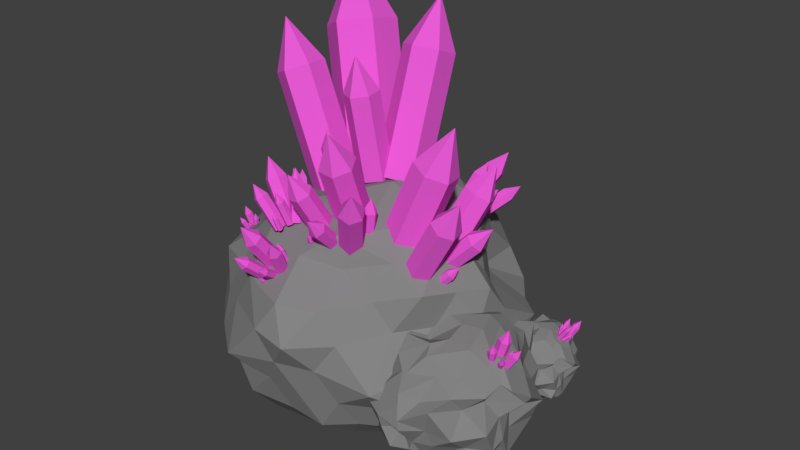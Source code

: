 # Source: ore_1_mid.blend  (saved by Blender 2.79.0; exported with 4.5.12 LTS)
import bpy
from mathutils import Matrix  # noqa: F401  (used for matrix-valued properties, if any)

bpy.ops.wm.read_factory_settings(use_empty=True)
scene = bpy.context.scene
scene.name = 'Scene'

# ---- collections
col_collection_1 = bpy.data.collections.new('Collection 1'); scene.collection.children.link(col_collection_1)

# ---- materials (node trees are filled in below, after node groups)
mat_material_003 = bpy.data.materials.new('Material.003')
mat_material_003.alpha_threshold = 0.0
mat_material_003.use_transparent_shadow = False
mat_material_003.diffuse_color = (0.8, 0.1036, 0.6631, 1.0)
mat_material_003.roughness = 0.5
mat_material_001 = bpy.data.materials.new('Material.001')
mat_material_001.alpha_threshold = 0.0
mat_material_001.use_transparent_shadow = False
mat_material_001.diffuse_color = (0.2266, 0.2266, 0.2266, 1.0)
mat_material_001.roughness = 0.5
mat_material_002 = bpy.data.materials.new('Material.002')
mat_material_002.alpha_threshold = 0.0
mat_material_002.use_transparent_shadow = False
mat_material_002.diffuse_color = (0.233, 0.233, 0.233, 1.0)
mat_material_002.roughness = 0.5

# ---- material node trees

# ---- world
world_world = bpy.data.worlds.new('World'); scene.world = world_world
world_world.color = (0.05088, 0.05088, 0.05088)
world_world.use_sun_shadow = False
world_world.sun_shadow_jitter_overblur = 0.0
world_world.cycles.sampling_method = 'MANUAL'

# ---- meshes
me_cone = bpy.data.meshes.new('Cone')
me_cone.from_pydata([(-1.63, 8.814, 5.748), (-0.9464, 8.418, 6.083), (-0.9882, 7.584, 6.281), (-1.713, 7.146, 6.143), (-2.214, 8.382, 7.523), (-2.396, 7.543, 5.807), (-2.354, 8.377, 5.609), (-0.2977, 7.83, 1.877), (0.3854, 7.434, 2.213), (0.3436, 6.6, 2.41), (-0.3813, 6.162, 2.272), (-1.064, 6.559, 1.936), (-1.023, 7.393, 1.739), (0.6722, 8.18, 5.643), (1.181, 7.881, 5.78), (1.152, 7.318, 6.001), (0.6135, 7.054, 6.086), (0.6002, 8.061, 6.99), (0.1046, 7.352, 5.948), (0.134, 7.915, 5.727), (0.7769, 7.089, 2.881), (1.286, 6.791, 3.018), (1.256, 6.228, 3.24), (0.7181, 5.963, 3.324), (0.2093, 6.262, 3.187), (0.2387, 6.825, 2.965), (-1.741, 6.494, 5.355), (-1.263, 6.26, 5.571), (-1.216, 5.69, 5.612), (-1.647, 5.353, 5.437), (-2.151, 5.961, 6.448), (-2.124, 5.587, 5.221), (-2.171, 6.157, 5.18), (-0.6198, 6.402, 2.774), (-0.1423, 6.168, 2.99), (-0.09521, 5.598, 3.031), (-0.5257, 5.261, 2.856), (-1.003, 5.495, 2.64), (-1.05, 6.065, 2.599), (0.1156, 6.296, 5.265), (0.4874, 6.119, 5.283), (0.5233, 5.71, 5.244), (0.1873, 5.479, 5.185), (0.06976, 5.801, 6.041), (-0.1846, 5.656, 5.167), (-0.2204, 6.065, 5.207), (0.3159, 6.508, 3.263), (0.6877, 6.331, 3.282), (0.7236, 5.922, 3.242), (0.3876, 5.69, 3.184), (0.01573, 5.868, 3.165), (-0.02013, 6.276, 3.205), (-0.2442, 5.475, 4.045), (-0.05445, 5.384, 4.057), (-0.03736, 5.174, 4.043), (-0.21, 5.056, 4.016), (-0.2691, 5.233, 4.449), (-0.3998, 5.147, 4.004), (-0.4168, 5.357, 4.019), (-0.1411, 5.554, 3.018), (0.04862, 5.462, 3.03), (0.06571, 5.252, 3.016), (-0.1069, 5.134, 2.989), (-0.2967, 5.226, 2.977), (-0.3138, 5.435, 2.992), (0.1934, 8.41, 4.093), (0.4267, 8.282, 4.29), (0.3665, 8.005, 4.459), (0.0729, 7.855, 4.432), (-0.09703, 8.491, 4.768), (-0.1604, 7.982, 4.236), (-0.1002, 8.26, 4.066), (0.758, 7.529, 2.853), (0.9914, 7.401, 3.049), (0.9311, 7.124, 3.219), (0.6375, 6.974, 3.192), (0.4042, 7.101, 2.995), (0.4644, 7.379, 2.825), (-0.219, 2.99, 2.881), (-0.02673, 2.887, 2.834), (-0.02673, 2.707, 2.701), (-0.219, 2.63, 2.616), (-0.2723, 2.547, 3.106), (-0.4112, 2.734, 2.664), (-0.4112, 2.914, 2.797), (-0.08816, 3.636, 2.004), (0.1041, 3.532, 1.957), (0.1041, 3.352, 1.824), (-0.08816, 3.276, 1.739), (-0.2804, 3.38, 1.787), (-0.2804, 3.56, 1.92), (0.3622, 3.0, 2.658), (0.4993, 2.944, 2.603), (0.5037, 2.805, 2.528), (0.371, 2.722, 2.508), (0.4164, 2.714, 2.858), (0.2339, 2.778, 2.562), (0.2295, 2.917, 2.637), (0.2399, 3.36, 1.984), (0.377, 3.305, 1.929), (0.3815, 3.166, 1.854), (0.2488, 3.083, 1.834), (0.1117, 3.139, 1.888), (0.1073, 3.277, 1.963), (-0.2685, 2.674, 2.358), (-0.1352, 2.612, 2.33), (-0.121, 2.51, 2.221), (-0.2401, 2.47, 2.14), (-0.3141, 2.354, 2.445), (-0.3735, 2.532, 2.168), (-0.3877, 2.634, 2.277), (-0.1219, 3.208, 1.878), (0.01148, 3.147, 1.85), (0.02567, 3.045, 1.741), (-0.09351, 3.005, 1.66), (-0.2269, 3.067, 1.688), (-0.2411, 3.168, 1.797), (0.1998, 2.735, 2.239), (0.2956, 2.717, 2.194), (0.3026, 2.658, 2.105), (0.2139, 2.616, 2.061), (0.23, 2.498, 2.269), (0.1181, 2.634, 2.106), (0.1111, 2.693, 2.195), (0.143, 3.169, 1.946), (0.2388, 3.151, 1.901), (0.2458, 3.092, 1.812), (0.157, 3.051, 1.768), (0.06121, 3.069, 1.813), (0.05421, 3.128, 1.902), (0.04238, 2.821, 1.888), (0.0914, 2.811, 1.865), (0.09498, 2.779, 1.82), (0.04955, 2.757, 1.798), (0.05782, 2.7, 1.907), (0.0005271, 2.767, 1.821), (-0.003057, 2.799, 1.866), (0.01328, 3.038, 1.732), (0.0623, 3.029, 1.709), (0.06589, 2.997, 1.664), (0.02045, 2.975, 1.642), (-0.02857, 2.985, 1.665), (-0.03215, 3.017, 1.71), (0.1565, 3.321, 2.466), (0.2266, 3.271, 2.465), (0.2204, 3.189, 2.439), (0.1441, 3.157, 2.415), (0.1189, 3.191, 2.603), (0.074, 3.207, 2.417), (0.08021, 3.289, 2.442), (0.2336, 3.439, 2.067), (0.3037, 3.389, 2.066), (0.2974, 3.306, 2.041), (0.2211, 3.275, 2.017), (0.1511, 3.325, 2.018), (0.1573, 3.407, 2.043), (4.804, 5.098, 1.249), (4.921, 5.027, 1.211), (4.92, 4.885, 1.209), (4.802, 4.814, 1.245), (4.888, 4.952, 1.518), (4.685, 4.885, 1.283), (4.686, 5.027, 1.285), (4.595, 5.108, 0.5848), (4.712, 5.037, 0.547), (4.711, 4.895, 0.5451), (4.593, 4.824, 0.581), (4.476, 4.895, 0.6189), (4.477, 5.037, 0.6208), (5.091, 5.02, 0.9886), (5.167, 4.971, 0.9457), (5.175, 4.872, 0.9558), (5.106, 4.821, 1.009), (5.208, 4.946, 1.164), (5.03, 4.87, 1.052), (5.023, 4.97, 1.042), (4.822, 4.958, 0.5821), (4.898, 4.909, 0.5392), (4.906, 4.809, 0.5493), (4.837, 4.759, 0.6023), (4.761, 4.808, 0.6452), (4.754, 4.907, 0.6351), (4.712, 4.741, 1.122), (4.792, 4.699, 1.095), (4.793, 4.606, 1.074), (4.713, 4.556, 1.08), (4.753, 4.608, 1.282), (4.632, 4.598, 1.108), (4.632, 4.69, 1.128), (4.613, 4.84, 0.6777), (4.694, 4.798, 0.6504), (4.694, 4.705, 0.6297), (4.614, 4.655, 0.6362), (4.534, 4.697, 0.6634), (4.533, 4.79, 0.6842), (4.948, 4.729, 0.9229), (4.997, 4.703, 0.8826), (4.991, 4.639, 0.8587), (4.936, 4.602, 0.875), (5.008, 4.618, 1.009), (4.888, 4.628, 0.9153), (4.894, 4.691, 0.9393), (4.787, 4.845, 0.654), (4.836, 4.819, 0.6137), (4.83, 4.756, 0.5898), (4.775, 4.718, 0.6061), (4.727, 4.744, 0.6464), (4.733, 4.808, 0.6703), (4.769, 4.644, 0.77), (4.794, 4.63, 0.7497), (4.792, 4.597, 0.7383), (4.764, 4.578, 0.7472), (4.801, 4.588, 0.8153), (4.739, 4.591, 0.7675), (4.742, 4.624, 0.7788), (4.686, 4.699, 0.6308), (4.711, 4.685, 0.6106), (4.709, 4.652, 0.5992), (4.681, 4.633, 0.608), (4.656, 4.646, 0.6283), (4.659, 4.679, 0.6397), (4.882, 5.115, 0.8441), (4.93, 5.089, 0.8421), (4.934, 5.037, 0.8593), (4.889, 5.012, 0.8786), (4.91, 5.099, 0.9622), (4.841, 5.038, 0.8807), (4.838, 5.09, 0.8634), (4.824, 5.029, 0.5967), (4.872, 5.003, 0.5947), (4.876, 4.951, 0.6119), (4.831, 4.925, 0.6312), (4.783, 4.952, 0.6333), (4.78, 5.004, 0.616), (-2.184, 4.583, 2.118), (-2.103, 4.534, 2.12), (-2.103, 4.442, 2.094), (-2.184, 4.401, 2.067), (-2.218, 4.441, 2.273), (-2.265, 4.45, 2.066), (-2.265, 4.542, 2.091), (-2.102, 4.709, 1.677), (-2.021, 4.659, 1.678), (-2.021, 4.568, 1.652), (-2.102, 4.526, 1.625), (-2.183, 4.575, 1.624), (-2.183, 4.667, 1.65), (-1.933, 4.55, 2.042), (-1.875, 4.519, 2.032), (-1.873, 4.452, 2.023), (-1.93, 4.417, 2.024), (-1.918, 4.466, 2.165), (-1.989, 4.448, 2.034), (-1.99, 4.515, 2.043), (-1.966, 4.594, 1.718), (-1.908, 4.562, 1.708), (-1.906, 4.496, 1.699), (-1.963, 4.461, 1.7), (-2.022, 4.492, 1.71), (-2.023, 4.558, 1.719), (-2.199, 4.38, 1.956), (-2.143, 4.35, 1.958), (-2.136, 4.293, 1.93), (-2.186, 4.266, 1.901), (-2.225, 4.266, 2.037), (-2.242, 4.296, 1.9), (-2.249, 4.352, 1.927), (-2.12, 4.52, 1.69), (-2.063, 4.49, 1.691), (-2.057, 4.433, 1.663), (-2.106, 4.406, 1.634), (-2.162, 4.436, 1.633), (-2.169, 4.492, 1.661), (-1.997, 4.383, 1.911), (-1.956, 4.369, 1.898), (-1.952, 4.332, 1.872), (-1.989, 4.309, 1.858), (-1.989, 4.294, 1.959), (-2.031, 4.324, 1.871), (-2.035, 4.361, 1.898), (-2.009, 4.513, 1.729), (-1.968, 4.498, 1.716), (-1.964, 4.461, 1.69), (-2.001, 4.439, 1.676), (-2.043, 4.453, 1.689), (-2.047, 4.49, 1.716), (-2.056, 4.366, 1.755), (-2.035, 4.358, 1.749), (-2.033, 4.339, 1.736), (-2.052, 4.327, 1.729), (-2.051, 4.321, 1.781), (-2.073, 4.335, 1.736), (-2.075, 4.354, 1.749), (-2.062, 4.429, 1.66), (-2.041, 4.422, 1.654), (-2.039, 4.402, 1.641), (-2.058, 4.391, 1.634), (-2.079, 4.398, 1.641), (-2.081, 4.418, 1.654), (-2.012, 4.651, 1.913), (-1.983, 4.63, 1.922), (-1.986, 4.594, 1.924), (-2.018, 4.578, 1.917), (-2.032, 4.619, 1.986), (-2.047, 4.598, 1.909), (-2.044, 4.635, 1.907), (-1.969, 4.637, 1.739), (-1.94, 4.617, 1.748), (-1.944, 4.58, 1.75), (-1.976, 4.565, 1.743), (-2.005, 4.585, 1.735), (-2.002, 4.622, 1.733), (2.15, 8.252, 3.126), (2.379, 8.176, 3.084), (2.467, 7.979, 3.2), (2.325, 7.858, 3.36), (2.399, 8.342, 3.605), (2.096, 7.934, 3.402), (2.009, 8.131, 3.285), (1.753, 7.548, 2.237), (1.982, 7.472, 2.195), (2.069, 7.275, 2.312), (1.928, 7.154, 2.471), (1.699, 7.23, 2.513), (1.611, 7.427, 2.396), (2.638, 8.044, 2.698), (2.788, 7.974, 2.646), (2.863, 7.851, 2.741), (2.789, 7.798, 2.888), (2.888, 8.163, 2.968), (2.64, 7.867, 2.94), (2.564, 7.99, 2.844), (2.212, 7.45, 2.268), (2.361, 7.38, 2.216), (2.437, 7.257, 2.311), (2.363, 7.204, 2.458), (2.213, 7.274, 2.51), (2.138, 7.397, 2.414), (2.215, 7.6, 3.278), (2.369, 7.556, 3.241), (2.426, 7.41, 3.289), (2.33, 7.308, 3.373), (2.377, 7.586, 3.606), (2.176, 7.352, 3.41), (2.119, 7.498, 3.362), (1.958, 7.276, 2.589), (2.112, 7.232, 2.553), (2.169, 7.086, 2.6), (2.072, 6.984, 2.684), (1.919, 7.028, 2.721), (1.862, 7.174, 2.674), (2.586, 7.514, 2.904), (2.677, 7.465, 2.848), (2.705, 7.353, 2.869), (2.643, 7.29, 2.946), (2.759, 7.47, 3.098), (2.552, 7.339, 3.003), (2.524, 7.451, 2.982), (2.232, 7.346, 2.481), (2.323, 7.296, 2.424), (2.351, 7.184, 2.445), (2.288, 7.121, 2.523), (2.198, 7.171, 2.579), (2.169, 7.283, 2.558), (2.34, 7.168, 2.826), (2.387, 7.143, 2.798), (2.402, 7.086, 2.81), (2.37, 7.054, 2.85), (2.428, 7.15, 2.925), (2.323, 7.079, 2.878), (2.308, 7.136, 2.866), (2.16, 7.074, 2.611), (2.207, 7.049, 2.583), (2.222, 6.992, 2.595), (2.191, 6.96, 2.635), (2.144, 6.985, 2.663), (2.129, 7.042, 2.651), (2.232, 7.939, 2.492), (2.325, 7.924, 2.492), (2.365, 7.871, 2.559), (2.311, 7.832, 2.626), (2.296, 8.039, 2.666), (2.217, 7.847, 2.626), (2.178, 7.9, 2.559), (2.172, 7.563, 2.228), (2.265, 7.548, 2.228), (2.304, 7.495, 2.295), (2.251, 7.456, 2.362), (2.157, 7.471, 2.362), (2.118, 7.524, 2.295), (2.149, 5.588, 4.402), (2.517, 5.911, 4.222), (2.982, 5.722, 4.076), (3.078, 5.21, 4.11), (2.973, 5.532, 5.227), (2.71, 4.887, 4.291), (2.245, 5.076, 4.437), (1.267, 5.262, 2.02), (1.635, 5.585, 1.839), (2.1, 5.396, 1.693), (2.196, 4.884, 1.728), (1.828, 4.561, 1.908), (1.363, 4.75, 2.054), (2.595, 6.603, 3.462), (2.829, 6.821, 3.277), (3.175, 6.71, 3.217), (3.288, 6.382, 3.342), (3.151, 6.806, 4.035), (3.054, 6.165, 3.526), (2.708, 6.276, 3.587), (2.081, 5.836, 1.908), (2.314, 6.053, 1.724), (2.661, 5.943, 1.664), (2.774, 5.615, 1.788), (2.54, 5.398, 1.973), (2.194, 5.508, 2.033), (3.088, 4.877, 3.585), (3.318, 5.11, 3.463), (3.606, 5.001, 3.299), (3.664, 4.659, 3.256), (3.716, 4.751, 4.03), (3.434, 4.427, 3.378), (3.146, 4.535, 3.542), (2.252, 4.92, 2.09), (2.482, 5.153, 1.968), (2.77, 5.044, 1.804), (2.829, 4.703, 1.761), (2.599, 4.47, 1.883), (2.311, 4.579, 2.047), (3.297, 5.773, 2.916), (3.417, 5.925, 2.757), (3.598, 5.835, 2.609), (3.658, 5.591, 2.619), (3.818, 5.781, 3.122), (3.538, 5.439, 2.778), (3.357, 5.529, 2.926), (2.461, 5.529, 2.046), (2.582, 5.682, 1.887), (2.763, 5.591, 1.739), (2.823, 5.348, 1.749), (2.703, 5.195, 1.907), (2.522, 5.286, 2.056), (3.197, 5.139, 2.255), (3.26, 5.217, 2.175), (3.355, 5.171, 2.102), (3.387, 5.047, 2.109), (3.461, 5.147, 2.367), (3.324, 4.969, 2.189), (3.229, 5.015, 2.262), (2.783, 5.007, 1.8), (2.846, 5.085, 1.72), (2.941, 5.039, 1.646), (2.973, 4.915, 1.653), (2.91, 4.837, 1.733), (2.815, 4.883, 1.807), (1.866, 6.103, 3.003), (2.019, 6.231, 2.979), (2.209, 6.165, 2.99), (2.246, 5.97, 3.024), (2.058, 6.107, 3.41), (2.093, 5.842, 3.048), (1.903, 5.908, 3.037), (1.861, 5.929, 2.031), (2.014, 6.058, 2.007), (2.204, 5.992, 2.018), (2.241, 5.797, 2.052), (2.088, 5.668, 2.076), (1.898, 5.735, 2.065), (-1.009, 4.551, 3.4), (-0.8158, 4.442, 3.503), (-0.8059, 4.198, 3.516), (-0.9896, 4.062, 3.427), (-1.222, 4.322, 3.849), (-1.183, 4.171, 3.324), (-1.193, 4.416, 3.31), (-0.4623, 4.513, 2.331), (-0.2687, 4.404, 2.434), (-0.2588, 4.159, 2.447), (-0.4425, 4.024, 2.358), (-0.6361, 4.133, 2.255), (-0.646, 4.378, 2.241), (-0.3369, 4.443, 3.436), (-0.1885, 4.366, 3.481), (-0.1853, 4.197, 3.514), (-0.3305, 4.104, 3.503), (-0.4014, 4.338, 3.802), (-0.4788, 4.18, 3.458), (-0.482, 4.35, 3.424), (-0.1708, 4.284, 2.619), (-0.02243, 4.207, 2.665), (-0.01922, 4.038, 2.698), (-0.1644, 3.945, 2.687), (-0.3127, 4.021, 2.642), (-0.316, 4.191, 2.608), (-0.9466, 3.92, 3.176), (-0.8121, 3.857, 3.245), (-0.7807, 3.697, 3.231), (-0.8838, 3.6, 3.148), (-1.083, 3.703, 3.438), (-1.018, 3.663, 3.08), (-1.05, 3.823, 3.093), (-0.5358, 4.059, 2.499), (-0.4013, 3.995, 2.568), (-0.3699, 3.835, 2.554), (-0.473, 3.738, 2.472), (-0.6075, 3.802, 2.403), (-0.6389, 3.962, 2.417), (-0.4148, 3.921, 3.218), (-0.3049, 3.881, 3.23), (-0.2793, 3.769, 3.201), (-0.3637, 3.698, 3.16), (-0.4385, 3.741, 3.409), (-0.4736, 3.739, 3.148), (-0.4992, 3.85, 3.177), (-0.294, 4.089, 2.679), (-0.1841, 4.049, 2.691), (-0.1585, 3.938, 2.662), (-0.2429, 3.867, 2.621), (-0.3528, 3.907, 2.609), (-0.3784, 4.018, 2.638), (-0.4439, 3.744, 2.825), (-0.3878, 3.724, 2.832), (-0.3753, 3.666, 2.818), (-0.4188, 3.63, 2.798), (-0.4571, 3.655, 2.925), (-0.4748, 3.651, 2.791), (-0.4874, 3.708, 2.805), (-0.3808, 3.822, 2.547), (-0.3247, 3.801, 2.554), (-0.3122, 3.744, 2.54), (-0.3557, 3.708, 2.52), (-0.4117, 3.728, 2.514), (-0.4243, 3.786, 2.527), (-0.4238, 4.574, 2.995), (-0.3609, 4.534, 3.054), (-0.3743, 4.446, 3.085), (-0.4507, 4.398, 3.058), (-0.5324, 4.554, 3.175), (-0.5136, 4.437, 3.0), (-0.5001, 4.525, 2.968), (-0.1902, 4.407, 2.632), (-0.1273, 4.368, 2.69), (-0.1408, 4.28, 2.721), (-0.2171, 4.231, 2.695), (-0.28, 4.271, 2.636), (-0.2666, 4.359, 2.605), (-2.54, 6.677, 2.094), (-2.478, 6.579, 2.202), (-2.531, 6.43, 2.212), (-2.645, 6.38, 2.116), (-2.81, 6.621, 2.315), (-2.707, 6.478, 2.008), (-2.654, 6.627, 1.998), (-2.006, 6.452, 1.579), (-1.944, 6.353, 1.686), (-1.997, 6.205, 1.697), (-2.111, 6.154, 1.6), (-2.173, 6.253, 1.493), (-2.121, 6.401, 1.482), (-2.193, 6.473, 2.273), (-2.137, 6.399, 2.335), (-2.181, 6.299, 2.356), (-2.281, 6.272, 2.315), (-2.333, 6.454, 2.479), (-2.337, 6.346, 2.253), (-2.293, 6.447, 2.232), (-1.957, 6.275, 1.821), (-1.9, 6.201, 1.883), (-1.944, 6.101, 1.904), (-2.045, 6.074, 1.863), (-2.101, 6.148, 1.801), (-2.057, 6.249, 1.78), (-2.598, 6.264, 1.974), (-2.552, 6.203, 2.047), (-2.567, 6.099, 2.046), (-2.629, 6.055, 1.972), (-2.781, 6.184, 2.1), (-2.676, 6.116, 1.9), (-2.66, 6.221, 1.901), (-2.187, 6.206, 1.663), (-2.141, 6.145, 1.736), (-2.156, 6.041, 1.735), (-2.218, 5.997, 1.661), (-2.265, 6.058, 1.589), (-2.249, 6.163, 1.59), (-2.307, 6.156, 2.124), (-2.257, 6.11, 2.157), (-2.262, 6.035, 2.146), (-2.316, 6.006, 2.101), (-2.403, 6.068, 2.233), (-2.366, 6.053, 2.068), (-2.362, 6.128, 2.08), (-2.083, 6.188, 1.828), (-2.033, 6.142, 1.861), (-2.037, 6.067, 1.85), (-2.092, 6.038, 1.805), (-2.142, 6.085, 1.772), (-2.138, 6.16, 1.784), (-2.278, 6.024, 1.881), (-2.252, 6.0, 1.898), (-2.255, 5.961, 1.893), (-2.284, 5.947, 1.871), (-2.327, 5.981, 1.938), (-2.309, 5.971, 1.853), (-2.306, 6.009, 1.858), (-2.164, 6.035, 1.728), (-2.138, 6.011, 1.745), (-2.141, 5.972, 1.74), (-2.17, 5.958, 1.718), (-2.195, 5.982, 1.701), (-2.192, 6.02, 1.706), (-2.116, 6.535, 1.988), (-2.102, 6.502, 2.038), (-2.137, 6.455, 2.054), (-2.185, 6.439, 2.02), (-2.221, 6.56, 2.071), (-2.199, 6.471, 1.97), (-2.164, 6.519, 1.954), (-1.942, 6.355, 1.824), (-1.929, 6.323, 1.873), (-1.963, 6.275, 1.889), (-2.011, 6.26, 1.855), (-2.025, 6.292, 1.806), (-1.991, 6.34, 1.79), (4.902, 7.764, 0.1624), (4.866, 7.692, 0.2114), (4.781, 7.701, 0.2533), (4.734, 7.782, 0.2462), (4.903, 7.836, 0.3611), (4.77, 7.854, 0.1971), (4.855, 7.845, 0.1553), (4.694, 7.608, -0.2224), (4.658, 7.536, -0.1733), (4.573, 7.545, -0.1315), (4.525, 7.627, -0.1386), (4.562, 7.699, -0.1876), (4.647, 7.69, -0.2295), (4.823, 7.513, 0.1775), (4.792, 7.459, 0.2019), (4.738, 7.465, 0.2396), (4.713, 7.526, 0.2529), (4.844, 7.526, 0.3247), (4.744, 7.58, 0.2284), (4.799, 7.574, 0.1907), (4.636, 7.497, -0.09119), (4.605, 7.443, -0.06671), (4.551, 7.449, -0.02901), (4.526, 7.51, -0.0158), (4.557, 7.564, -0.04028), (4.612, 7.558, -0.07798), (4.644, 7.786, 0.1779), (4.622, 7.735, 0.209), (4.562, 7.733, 0.2279), (4.523, 7.781, 0.2156), (4.616, 7.837, 0.3066), (4.545, 7.832, 0.1844), (4.605, 7.834, 0.1655), (4.565, 7.654, -0.09179), (4.543, 7.603, -0.06062), (4.483, 7.601, -0.04176), (4.444, 7.649, -0.05407), (4.465, 7.7, -0.08524), (4.526, 7.702, -0.1041), (4.613, 7.582, 0.1815), (4.593, 7.542, 0.1896), (4.548, 7.54, 0.1957), (4.523, 7.578, 0.1937), (4.58, 7.592, 0.277), (4.543, 7.618, 0.1856), (4.588, 7.62, 0.1795), (4.585, 7.552, -0.03774), (4.565, 7.512, -0.02965), (4.52, 7.51, -0.02352), (4.495, 7.547, -0.02548), (4.515, 7.588, -0.03357), (4.56, 7.59, -0.0397), (4.496, 7.621, 0.06948), (4.486, 7.601, 0.07392), (4.463, 7.6, 0.07771), (4.45, 7.619, 0.07706), (4.48, 7.626, 0.1188), (4.46, 7.64, 0.07262), (4.483, 7.641, 0.06883), (4.478, 7.606, -0.04224), (4.468, 7.585, -0.0378), (4.445, 7.584, -0.03401), (4.432, 7.604, -0.03466), (4.442, 7.624, -0.0391), (4.465, 7.625, -0.04288), (4.81, 7.559, 0.003186), (4.801, 7.535, 0.02855), (4.775, 7.543, 0.05343), (4.76, 7.576, 0.05295), (4.837, 7.593, 0.07231), (4.769, 7.601, 0.02759), (4.795, 7.592, 0.002705), (4.682, 7.497, -0.1054), (4.673, 7.472, -0.07999), (4.647, 7.481, -0.05511), (4.632, 7.514, -0.05559), (4.641, 7.538, -0.08095), (4.667, 7.53, -0.1058), (1.207, 4.521, 4.433), (1.39, 4.172, 4.288), (1.155, 3.845, 4.17), (0.7373, 3.867, 4.198), (1.008, 3.888, 5.095), (0.5543, 4.215, 4.343), (0.7891, 4.542, 4.46), (1.118, 5.27, 2.519), (1.301, 4.922, 2.374), (1.066, 4.595, 2.257), (0.6486, 4.617, 2.285), (0.4656, 4.965, 2.43), (0.7004, 5.292, 2.547), (1.916, 3.981, 3.678), (2.041, 3.758, 3.529), (1.89, 3.509, 3.481), (1.613, 3.482, 3.581), (1.969, 3.509, 4.138), (1.487, 3.705, 3.729), (1.638, 3.955, 3.778), (1.413, 4.527, 2.43), (1.539, 4.304, 2.282), (1.388, 4.055, 2.233), (1.11, 4.028, 2.333), (0.9846, 4.251, 2.482), (1.136, 4.501, 2.53), (0.4752, 3.922, 3.776), (0.6137, 3.698, 3.678), (0.4745, 3.494, 3.546), (0.1968, 3.513, 3.512), (0.2582, 3.455, 4.133), (0.05835, 3.736, 3.61), (0.1975, 3.94, 3.742), (0.666, 4.566, 2.576), (0.8045, 4.343, 2.478), (0.6654, 4.138, 2.346), (0.3877, 4.157, 2.312), (0.2492, 4.38, 2.41), (0.3884, 4.585, 2.542), (1.135, 3.59, 3.239), (1.232, 3.467, 3.112), (1.127, 3.343, 2.993), (0.9255, 3.342, 3.001), (1.044, 3.181, 3.405), (0.829, 3.464, 3.128), (0.9338, 3.589, 3.247), (1.102, 4.288, 2.54), (1.199, 4.165, 2.413), (1.094, 4.041, 2.294), (0.8927, 4.04, 2.302), (0.7962, 4.162, 2.429), (0.901, 4.287, 2.548), (0.6592, 3.787, 2.708), (0.7084, 3.723, 2.644), (0.6546, 3.658, 2.585), (0.5517, 3.656, 2.591), (0.6158, 3.58, 2.799), (0.5026, 3.72, 2.655), (0.5563, 3.785, 2.714), (0.634, 4.135, 2.342), (0.6832, 4.072, 2.278), (0.6294, 4.006, 2.22), (0.5265, 4.004, 2.225), (0.4773, 4.068, 2.289), (0.5311, 4.134, 2.348), (1.662, 4.645, 3.309), (1.734, 4.501, 3.29), (1.646, 4.366, 3.298), (1.487, 4.373, 3.326), (1.629, 4.494, 3.636), (1.415, 4.517, 3.345), (1.503, 4.653, 3.336), (1.527, 4.681, 2.528), (1.599, 4.537, 2.509), (1.512, 4.402, 2.518), (1.353, 4.41, 2.545), (1.281, 4.553, 2.564), (1.368, 4.689, 2.556)], [], [(0, 4, 1), (1, 4, 2), (2, 4, 3), (3, 4, 5), (5, 4, 6), (6, 4, 0), (2, 3, 10, 9), (7, 8, 9, 10, 11, 12), (1, 2, 9, 8), (5, 6, 12, 11), (3, 5, 11, 10), (6, 0, 7, 12), (0, 1, 8, 7), (13, 17, 14), (14, 17, 15), (15, 17, 16), (16, 17, 18), (18, 17, 19), (19, 17, 13), (15, 16, 23, 22), (20, 21, 22, 23, 24, 25), (14, 15, 22, 21), (18, 19, 25, 24), (16, 18, 24, 23), (19, 13, 20, 25), (13, 14, 21, 20), (26, 30, 27), (27, 30, 28), (28, 30, 29), (29, 30, 31), (31, 30, 32), (32, 30, 26), (28, 29, 36, 35), (33, 34, 35, 36, 37, 38), (27, 28, 35, 34), (31, 32, 38, 37), (29, 31, 37, 36), (32, 26, 33, 38), (26, 27, 34, 33), (39, 43, 40), (40, 43, 41), (41, 43, 42), (42, 43, 44), (44, 43, 45), (45, 43, 39), (41, 42, 49, 48), (46, 47, 48, 49, 50, 51), (40, 41, 48, 47), (44, 45, 51, 50), (42, 44, 50, 49), (45, 39, 46, 51), (39, 40, 47, 46), (52, 56, 53), (53, 56, 54), (54, 56, 55), (55, 56, 57), (57, 56, 58), (58, 56, 52), (54, 55, 62, 61), (59, 60, 61, 62, 63, 64), (53, 54, 61, 60), (57, 58, 64, 63), (55, 57, 63, 62), (58, 52, 59, 64), (52, 53, 60, 59), (65, 69, 66), (66, 69, 67), (67, 69, 68), (68, 69, 70), (70, 69, 71), (71, 69, 65), (67, 68, 75, 74), (72, 73, 74, 75, 76, 77), (66, 67, 74, 73), (70, 71, 77, 76), (68, 70, 76, 75), (71, 65, 72, 77), (65, 66, 73, 72), (78, 82, 79), (79, 82, 80), (80, 82, 81), (81, 82, 83), (83, 82, 84), (84, 82, 78), (80, 81, 88, 87), (85, 86, 87, 88, 89, 90), (79, 80, 87, 86), (83, 84, 90, 89), (81, 83, 89, 88), (84, 78, 85, 90), (78, 79, 86, 85), (91, 95, 92), (92, 95, 93), (93, 95, 94), (94, 95, 96), (96, 95, 97), (97, 95, 91), (93, 94, 101, 100), (98, 99, 100, 101, 102, 103), (92, 93, 100, 99), (96, 97, 103, 102), (94, 96, 102, 101), (97, 91, 98, 103), (91, 92, 99, 98), (104, 108, 105), (105, 108, 106), (106, 108, 107), (107, 108, 109), (109, 108, 110), (110, 108, 104), (106, 107, 114, 113), (111, 112, 113, 114, 115, 116), (105, 106, 113, 112), (109, 110, 116, 115), (107, 109, 115, 114), (110, 104, 111, 116), (104, 105, 112, 111), (117, 121, 118), (118, 121, 119), (119, 121, 120), (120, 121, 122), (122, 121, 123), (123, 121, 117), (119, 120, 127, 126), (124, 125, 126, 127, 128, 129), (118, 119, 126, 125), (122, 123, 129, 128), (120, 122, 128, 127), (123, 117, 124, 129), (117, 118, 125, 124), (130, 134, 131), (131, 134, 132), (132, 134, 133), (133, 134, 135), (135, 134, 136), (136, 134, 130), (132, 133, 140, 139), (137, 138, 139, 140, 141, 142), (131, 132, 139, 138), (135, 136, 142, 141), (133, 135, 141, 140), (136, 130, 137, 142), (130, 131, 138, 137), (143, 147, 144), (144, 147, 145), (145, 147, 146), (146, 147, 148), (148, 147, 149), (149, 147, 143), (145, 146, 153, 152), (150, 151, 152, 153, 154, 155), (144, 145, 152, 151), (148, 149, 155, 154), (146, 148, 154, 153), (149, 143, 150, 155), (143, 144, 151, 150), (156, 160, 157), (157, 160, 158), (158, 160, 159), (159, 160, 161), (161, 160, 162), (162, 160, 156), (158, 159, 166, 165), (163, 164, 165, 166, 167, 168), (157, 158, 165, 164), (161, 162, 168, 167), (159, 161, 167, 166), (162, 156, 163, 168), (156, 157, 164, 163), (169, 173, 170), (170, 173, 171), (171, 173, 172), (172, 173, 174), (174, 173, 175), (175, 173, 169), (171, 172, 179, 178), (176, 177, 178, 179, 180, 181), (170, 171, 178, 177), (174, 175, 181, 180), (172, 174, 180, 179), (175, 169, 176, 181), (169, 170, 177, 176), (182, 186, 183), (183, 186, 184), (184, 186, 185), (185, 186, 187), (187, 186, 188), (188, 186, 182), (184, 185, 192, 191), (189, 190, 191, 192, 193, 194), (183, 184, 191, 190), (187, 188, 194, 193), (185, 187, 193, 192), (188, 182, 189, 194), (182, 183, 190, 189), (195, 199, 196), (196, 199, 197), (197, 199, 198), (198, 199, 200), (200, 199, 201), (201, 199, 195), (197, 198, 205, 204), (202, 203, 204, 205, 206, 207), (196, 197, 204, 203), (200, 201, 207, 206), (198, 200, 206, 205), (201, 195, 202, 207), (195, 196, 203, 202), (208, 212, 209), (209, 212, 210), (210, 212, 211), (211, 212, 213), (213, 212, 214), (214, 212, 208), (210, 211, 218, 217), (215, 216, 217, 218, 219, 220), (209, 210, 217, 216), (213, 214, 220, 219), (211, 213, 219, 218), (214, 208, 215, 220), (208, 209, 216, 215), (221, 225, 222), (222, 225, 223), (223, 225, 224), (224, 225, 226), (226, 225, 227), (227, 225, 221), (223, 224, 231, 230), (228, 229, 230, 231, 232, 233), (222, 223, 230, 229), (226, 227, 233, 232), (224, 226, 232, 231), (227, 221, 228, 233), (221, 222, 229, 228), (234, 238, 235), (235, 238, 236), (236, 238, 237), (237, 238, 239), (239, 238, 240), (240, 238, 234), (236, 237, 244, 243), (241, 242, 243, 244, 245, 246), (235, 236, 243, 242), (239, 240, 246, 245), (237, 239, 245, 244), (240, 234, 241, 246), (234, 235, 242, 241), (247, 251, 248), (248, 251, 249), (249, 251, 250), (250, 251, 252), (252, 251, 253), (253, 251, 247), (249, 250, 257, 256), (254, 255, 256, 257, 258, 259), (248, 249, 256, 255), (252, 253, 259, 258), (250, 252, 258, 257), (253, 247, 254, 259), (247, 248, 255, 254), (260, 264, 261), (261, 264, 262), (262, 264, 263), (263, 264, 265), (265, 264, 266), (266, 264, 260), (262, 263, 270, 269), (267, 268, 269, 270, 271, 272), (261, 262, 269, 268), (265, 266, 272, 271), (263, 265, 271, 270), (266, 260, 267, 272), (260, 261, 268, 267), (273, 277, 274), (274, 277, 275), (275, 277, 276), (276, 277, 278), (278, 277, 279), (279, 277, 273), (275, 276, 283, 282), (280, 281, 282, 283, 284, 285), (274, 275, 282, 281), (278, 279, 285, 284), (276, 278, 284, 283), (279, 273, 280, 285), (273, 274, 281, 280), (286, 290, 287), (287, 290, 288), (288, 290, 289), (289, 290, 291), (291, 290, 292), (292, 290, 286), (288, 289, 296, 295), (293, 294, 295, 296, 297, 298), (287, 288, 295, 294), (291, 292, 298, 297), (289, 291, 297, 296), (292, 286, 293, 298), (286, 287, 294, 293), (299, 303, 300), (300, 303, 301), (301, 303, 302), (302, 303, 304), (304, 303, 305), (305, 303, 299), (301, 302, 309, 308), (306, 307, 308, 309, 310, 311), (300, 301, 308, 307), (304, 305, 311, 310), (302, 304, 310, 309), (305, 299, 306, 311), (299, 300, 307, 306), (312, 316, 313), (313, 316, 314), (314, 316, 315), (315, 316, 317), (317, 316, 318), (318, 316, 312), (314, 315, 322, 321), (319, 320, 321, 322, 323, 324), (313, 314, 321, 320), (317, 318, 324, 323), (315, 317, 323, 322), (318, 312, 319, 324), (312, 313, 320, 319), (325, 329, 326), (326, 329, 327), (327, 329, 328), (328, 329, 330), (330, 329, 331), (331, 329, 325), (327, 328, 335, 334), (332, 333, 334, 335, 336, 337), (326, 327, 334, 333), (330, 331, 337, 336), (328, 330, 336, 335), (331, 325, 332, 337), (325, 326, 333, 332), (338, 342, 339), (339, 342, 340), (340, 342, 341), (341, 342, 343), (343, 342, 344), (344, 342, 338), (340, 341, 348, 347), (345, 346, 347, 348, 349, 350), (339, 340, 347, 346), (343, 344, 350, 349), (341, 343, 349, 348), (344, 338, 345, 350), (338, 339, 346, 345), (351, 355, 352), (352, 355, 353), (353, 355, 354), (354, 355, 356), (356, 355, 357), (357, 355, 351), (353, 354, 361, 360), (358, 359, 360, 361, 362, 363), (352, 353, 360, 359), (356, 357, 363, 362), (354, 356, 362, 361), (357, 351, 358, 363), (351, 352, 359, 358), (364, 368, 365), (365, 368, 366), (366, 368, 367), (367, 368, 369), (369, 368, 370), (370, 368, 364), (366, 367, 374, 373), (371, 372, 373, 374, 375, 376), (365, 366, 373, 372), (369, 370, 376, 375), (367, 369, 375, 374), (370, 364, 371, 376), (364, 365, 372, 371), (377, 381, 378), (378, 381, 379), (379, 381, 380), (380, 381, 382), (382, 381, 383), (383, 381, 377), (379, 380, 387, 386), (384, 385, 386, 387, 388, 389), (378, 379, 386, 385), (382, 383, 389, 388), (380, 382, 388, 387), (383, 377, 384, 389), (377, 378, 385, 384), (390, 394, 391), (391, 394, 392), (392, 394, 393), (393, 394, 395), (395, 394, 396), (396, 394, 390), (392, 393, 400, 399), (397, 398, 399, 400, 401, 402), (391, 392, 399, 398), (395, 396, 402, 401), (393, 395, 401, 400), (396, 390, 397, 402), (390, 391, 398, 397), (403, 407, 404), (404, 407, 405), (405, 407, 406), (406, 407, 408), (408, 407, 409), (409, 407, 403), (405, 406, 413, 412), (410, 411, 412, 413, 414, 415), (404, 405, 412, 411), (408, 409, 415, 414), (406, 408, 414, 413), (409, 403, 410, 415), (403, 404, 411, 410), (416, 420, 417), (417, 420, 418), (418, 420, 419), (419, 420, 421), (421, 420, 422), (422, 420, 416), (418, 419, 426, 425), (423, 424, 425, 426, 427, 428), (417, 418, 425, 424), (421, 422, 428, 427), (419, 421, 427, 426), (422, 416, 423, 428), (416, 417, 424, 423), (429, 433, 430), (430, 433, 431), (431, 433, 432), (432, 433, 434), (434, 433, 435), (435, 433, 429), (431, 432, 439, 438), (436, 437, 438, 439, 440, 441), (430, 431, 438, 437), (434, 435, 441, 440), (432, 434, 440, 439), (435, 429, 436, 441), (429, 430, 437, 436), (442, 446, 443), (443, 446, 444), (444, 446, 445), (445, 446, 447), (447, 446, 448), (448, 446, 442), (444, 445, 452, 451), (449, 450, 451, 452, 453, 454), (443, 444, 451, 450), (447, 448, 454, 453), (445, 447, 453, 452), (448, 442, 449, 454), (442, 443, 450, 449), (455, 459, 456), (456, 459, 457), (457, 459, 458), (458, 459, 460), (460, 459, 461), (461, 459, 455), (457, 458, 465, 464), (462, 463, 464, 465, 466, 467), (456, 457, 464, 463), (460, 461, 467, 466), (458, 460, 466, 465), (461, 455, 462, 467), (455, 456, 463, 462), (468, 472, 469), (469, 472, 470), (470, 472, 471), (471, 472, 473), (473, 472, 474), (474, 472, 468), (470, 471, 478, 477), (475, 476, 477, 478, 479, 480), (469, 470, 477, 476), (473, 474, 480, 479), (471, 473, 479, 478), (474, 468, 475, 480), (468, 469, 476, 475), (481, 485, 482), (482, 485, 483), (483, 485, 484), (484, 485, 486), (486, 485, 487), (487, 485, 481), (483, 484, 491, 490), (488, 489, 490, 491, 492, 493), (482, 483, 490, 489), (486, 487, 493, 492), (484, 486, 492, 491), (487, 481, 488, 493), (481, 482, 489, 488), (494, 498, 495), (495, 498, 496), (496, 498, 497), (497, 498, 499), (499, 498, 500), (500, 498, 494), (496, 497, 504, 503), (501, 502, 503, 504, 505, 506), (495, 496, 503, 502), (499, 500, 506, 505), (497, 499, 505, 504), (500, 494, 501, 506), (494, 495, 502, 501), (507, 511, 508), (508, 511, 509), (509, 511, 510), (510, 511, 512), (512, 511, 513), (513, 511, 507), (509, 510, 517, 516), (514, 515, 516, 517, 518, 519), (508, 509, 516, 515), (512, 513, 519, 518), (510, 512, 518, 517), (513, 507, 514, 519), (507, 508, 515, 514), (520, 524, 521), (521, 524, 522), (522, 524, 523), (523, 524, 525), (525, 524, 526), (526, 524, 520), (522, 523, 530, 529), (527, 528, 529, 530, 531, 532), (521, 522, 529, 528), (525, 526, 532, 531), (523, 525, 531, 530), (526, 520, 527, 532), (520, 521, 528, 527), (533, 537, 534), (534, 537, 535), (535, 537, 536), (536, 537, 538), (538, 537, 539), (539, 537, 533), (535, 536, 543, 542), (540, 541, 542, 543, 544, 545), (534, 535, 542, 541), (538, 539, 545, 544), (536, 538, 544, 543), (539, 533, 540, 545), (533, 534, 541, 540), (546, 550, 547), (547, 550, 548), (548, 550, 549), (549, 550, 551), (551, 550, 552), (552, 550, 546), (548, 549, 556, 555), (553, 554, 555, 556, 557, 558), (547, 548, 555, 554), (551, 552, 558, 557), (549, 551, 557, 556), (552, 546, 553, 558), (546, 547, 554, 553), (559, 563, 560), (560, 563, 561), (561, 563, 562), (562, 563, 564), (564, 563, 565), (565, 563, 559), (561, 562, 569, 568), (566, 567, 568, 569, 570, 571), (560, 561, 568, 567), (564, 565, 571, 570), (562, 564, 570, 569), (565, 559, 566, 571), (559, 560, 567, 566), (572, 576, 573), (573, 576, 574), (574, 576, 575), (575, 576, 577), (577, 576, 578), (578, 576, 572), (574, 575, 582, 581), (579, 580, 581, 582, 583, 584), (573, 574, 581, 580), (577, 578, 584, 583), (575, 577, 583, 582), (578, 572, 579, 584), (572, 573, 580, 579), (585, 589, 586), (586, 589, 587), (587, 589, 588), (588, 589, 590), (590, 589, 591), (591, 589, 585), (587, 588, 595, 594), (592, 593, 594, 595, 596, 597), (586, 587, 594, 593), (590, 591, 597, 596), (588, 590, 596, 595), (591, 585, 592, 597), (585, 586, 593, 592), (598, 602, 599), (599, 602, 600), (600, 602, 601), (601, 602, 603), (603, 602, 604), (604, 602, 598), (600, 601, 608, 607), (605, 606, 607, 608, 609, 610), (599, 600, 607, 606), (603, 604, 610, 609), (601, 603, 609, 608), (604, 598, 605, 610), (598, 599, 606, 605), (611, 615, 612), (612, 615, 613), (613, 615, 614), (614, 615, 616), (616, 615, 617), (617, 615, 611), (613, 614, 621, 620), (618, 619, 620, 621, 622, 623), (612, 613, 620, 619), (616, 617, 623, 622), (614, 616, 622, 621), (617, 611, 618, 623), (611, 612, 619, 618), (624, 628, 625), (625, 628, 626), (626, 628, 627), (627, 628, 629), (629, 628, 630), (630, 628, 624), (626, 627, 634, 633), (631, 632, 633, 634, 635, 636), (625, 626, 633, 632), (629, 630, 636, 635), (627, 629, 635, 634), (630, 624, 631, 636), (624, 625, 632, 631), (637, 641, 638), (638, 641, 639), (639, 641, 640), (640, 641, 642), (642, 641, 643), (643, 641, 637), (639, 640, 647, 646), (644, 645, 646, 647, 648, 649), (638, 639, 646, 645), (642, 643, 649, 648), (640, 642, 648, 647), (643, 637, 644, 649), (637, 638, 645, 644), (650, 654, 651), (651, 654, 652), (652, 654, 653), (653, 654, 655), (655, 654, 656), (656, 654, 650), (652, 653, 660, 659), (657, 658, 659, 660, 661, 662), (651, 652, 659, 658), (655, 656, 662, 661), (653, 655, 661, 660), (656, 650, 657, 662), (650, 651, 658, 657), (663, 667, 664), (664, 667, 665), (665, 667, 666), (666, 667, 668), (668, 667, 669), (669, 667, 663), (665, 666, 673, 672), (670, 671, 672, 673, 674, 675), (664, 665, 672, 671), (668, 669, 675, 674), (666, 668, 674, 673), (669, 663, 670, 675), (663, 664, 671, 670), (676, 680, 677), (677, 680, 678), (678, 680, 679), (679, 680, 681), (681, 680, 682), (682, 680, 676), (678, 679, 686, 685), (683, 684, 685, 686, 687, 688), (677, 678, 685, 684), (681, 682, 688, 687), (679, 681, 687, 686), (682, 676, 683, 688), (676, 677, 684, 683), (689, 693, 690), (690, 693, 691), (691, 693, 692), (692, 693, 694), (694, 693, 695), (695, 693, 689), (691, 692, 699, 698), (696, 697, 698, 699, 700, 701), (690, 691, 698, 697), (694, 695, 701, 700), (692, 694, 700, 699), (695, 689, 696, 701), (689, 690, 697, 696), (702, 706, 703), (703, 706, 704), (704, 706, 705), (705, 706, 707), (707, 706, 708), (708, 706, 702), (704, 705, 712, 711), (709, 710, 711, 712, 713, 714), (703, 704, 711, 710), (707, 708, 714, 713), (705, 707, 713, 712), (708, 702, 709, 714), (702, 703, 710, 709), (715, 719, 716), (716, 719, 717), (717, 719, 718), (718, 719, 720), (720, 719, 721), (721, 719, 715), (717, 718, 725, 724), (722, 723, 724, 725, 726, 727), (716, 717, 724, 723), (720, 721, 727, 726), (718, 720, 726, 725), (721, 715, 722, 727), (715, 716, 723, 722), (728, 732, 729), (729, 732, 730), (730, 732, 731), (731, 732, 733), (733, 732, 734), (734, 732, 728), (730, 731, 738, 737), (735, 736, 737, 738, 739, 740), (729, 730, 737, 736), (733, 734, 740, 739), (731, 733, 739, 738), (734, 728, 735, 740), (728, 729, 736, 735), (741, 745, 742), (742, 745, 743), (743, 745, 744), (744, 745, 746), (746, 745, 747), (747, 745, 741), (743, 744, 751, 750), (748, 749, 750, 751, 752, 753), (742, 743, 750, 749), (746, 747, 753, 752), (744, 746, 752, 751), (747, 741, 748, 753), (741, 742, 749, 748), (754, 758, 755), (755, 758, 756), (756, 758, 757), (757, 758, 759), (759, 758, 760), (760, 758, 754), (756, 757, 764, 763), (761, 762, 763, 764, 765, 766), (755, 756, 763, 762), (759, 760, 766, 765), (757, 759, 765, 764), (760, 754, 761, 766), (754, 755, 762, 761), (767, 771, 768), (768, 771, 769), (769, 771, 770), (770, 771, 772), (772, 771, 773), (773, 771, 767), (769, 770, 777, 776), (774, 775, 776, 777, 778, 779), (768, 769, 776, 775), (772, 773, 779, 778), (770, 772, 778, 777), (773, 767, 774, 779), (767, 768, 775, 774)])
me_cone.materials.append(mat_material_003)
me_cone.use_remesh_preserve_volume = False
me_cone.use_remesh_preserve_attributes = False
me_cone.use_mirror_vertex_groups = False
me_cone.update()
me_icosphere_001 = bpy.data.meshes.new('Icosphere.001')
me_icosphere_001.from_pydata([(0.9172, -0.3413, -0.7031), (1.375, -0.71, -0.4441), (0.7459, -0.9256, -0.4456), (0.328, -0.3705, -0.4355), (0.7037, 0.2531, -0.4536), (1.301, 0.0172, -0.4025), (0.9526, -0.8673, -0.01529), (0.4007, -0.6889, 0.04409), (0.5336, 0.02543, 0.1055), (1.045, 0.228, 0.04599), (1.399, -0.4386, 0.03995), (0.9116, -0.3523, 0.3327), (0.7577, -0.6919, -0.642), (1.14, -0.5236, -0.6319), (0.9687, -0.8211, -0.4892), (1.36, -0.397, -0.5219), (1.198, -0.1295, -0.7086), (0.603, -0.4461, -0.628), (0.4389, -0.6749, -0.45), (0.774, -0.01599, -0.622), (0.566, 0.06263, -0.4477), (1.045, 0.2146, -0.5658), (1.342, -0.4909, -0.1675), (1.425, -0.07893, -0.2143), (0.9095, -1.029, -0.1766), (1.219, -0.8622, -0.2168), (0.2918, -0.5821, -0.187), (0.4786, -0.8831, -0.1436), (0.5602, 0.2694, -0.1553), (0.394, -0.03288, -0.2066), (1.21, 0.1891, -0.1811), (0.8742, 0.3247, -0.1348), (1.304, -0.6011, 0.02884), (0.7573, -0.8073, 0.1173), (0.3361, -0.4332, 0.05869), (0.7725, 0.222, 0.1115), (1.204, -0.05268, 0.07415), (0.88, -0.702, 0.237), (1.178, -0.385, 0.2398), (0.6203, -0.5923, 0.2572), (0.7314, -0.01469, 0.3154), (0.9867, 0.02728, 0.2661), (0.8929, -0.5198, -0.7419), (1.271, -0.5243, -0.514), (0.9016, -0.9063, -0.4072), (1.352, -0.4962, -0.4013), (1.224, 0.01382, -0.5654), (0.7302, -0.3715, -0.6228), (0.428, -0.5603, -0.4259), (0.9207, -0.1089, -0.6427), (0.6382, 0.1288, -0.4322), (1.218, 0.1379, -0.4127), (1.385, -0.6143, -0.3566), (1.451, -0.2752, -0.07581), (0.7736, -0.8308, -0.3157), (1.067, -0.9283, -0.01559), (0.3069, -0.5129, -0.3114), (0.4526, -0.7644, -0.06672), (0.6488, 0.287, -0.3006), (0.4434, -0.04449, -0.1126), (1.244, 0.06696, -0.3316), (1.042, 0.3604, 0.06173), (1.152, -0.785, 0.05244), (0.6166, -0.7771, 0.001119), (0.5514, -0.1274, 0.09359), (0.8615, 0.2361, 0.0646), (1.327, -0.2002, 0.06492), (0.992, -0.7356, 0.1351), (1.059, -0.3163, 0.3319), (0.5868, -0.5938, 0.1474), (0.6357, 0.02312, 0.1271), (1.017, 0.06794, 0.0906), (0.7624, -0.7677, -0.5295), (1.026, -0.4667, -0.6628), (1.075, -0.7917, -0.4208), (1.31, -0.02399, -0.4408), (0.9675, -0.2656, -0.6733), (0.4402, -0.394, -0.4627), (0.5492, -0.8195, -0.4367), (0.7509, 0.2192, -0.5198), (0.4987, -0.1721, -0.4689), (0.9015, 0.2003, -0.4321), (1.478, -0.3929, -0.04323), (1.352, -0.01018, -0.2976), (0.8958, -1.032, -0.1044), (1.238, -0.7425, -0.3262), (0.3518, -0.6085, -0.1101), (0.6819, -0.942, -0.2981), (0.5653, 0.09381, -0.05143), (0.3407, -0.3059, -0.3017), (1.116, 0.1943, -0.05834), (0.8285, 0.4206, -0.3116), (1.326, -0.4651, 0.07933), (0.8405, -0.9496, 0.04923), (0.3779, -0.5306, 0.06091), (0.6399, 0.08849, 0.08297), (1.159, 0.05264, 0.06362), (0.9235, -0.5115, 0.294), (1.262, -0.3764, 0.2008), (0.7412, -0.4946, 0.2053), (0.7686, -0.317, 0.3382), (0.9956, -0.1437, 0.3449), (1.064, -0.1154, 0.2721), (1.279, -0.1921, 0.1621), (1.1, 0.031, 0.1734), (0.8341, 0.02373, 0.245), (0.8546, 0.07465, 0.2331), (0.7158, 0.05824, 0.1833), (0.6146, -0.4284, 0.2398), (0.4759, -0.3748, 0.1341), (0.5653, -0.5267, 0.1466), (0.8424, -0.6119, 0.278), (0.6521, -0.7229, 0.1782), (0.7893, -0.8099, 0.1165), (1.094, -0.5171, 0.281), (1.141, -0.6749, 0.1463), (1.236, -0.4758, 0.1729), (1.255, -0.1047, -0.06702), (1.251, 0.03478, -0.1766), (1.177, 0.03437, -0.06479), (0.8353, 0.3337, 0.01464), (0.7126, 0.3007, -0.2012), (0.6764, 0.19, -0.04757), (0.3107, -0.3338, -0.05147), (0.3314, -0.4177, -0.1147), (0.3325, -0.5009, -0.02339), (0.6311, -0.8543, -0.01866), (0.6811, -0.9807, -0.1691), (0.845, -0.9479, -0.04414), (1.179, -0.6981, -0.06762), (1.391, -0.7021, -0.1814), (1.242, -0.5264, -0.06062), (1.085, 0.2803, -0.241), (1.064, 0.1799, -0.3548), (0.9655, 0.2444, -0.3259), (0.4603, 0.1194, -0.1934), (0.5342, 0.189, -0.3305), (0.4343, 0.04832, -0.3568), (0.379, -0.7121, -0.199), (0.2912, -0.6577, -0.3347), (0.5007, -0.7486, -0.3718), (1.024, -0.8924, -0.2015), (0.9203, -0.9015, -0.3361), (1.075, -0.8675, -0.3186), (1.316, -0.3331, -0.1775), (1.388, -0.5009, -0.3216), (1.334, -0.3544, -0.3299), (1.152, -0.002437, -0.5202), (0.9817, -0.06038, -0.6905), (0.9022, 0.1382, -0.5488), (0.747, 0.05555, -0.5305), (0.7119, -0.1134, -0.6298), (0.5835, -0.1086, -0.5453), (0.526, -0.5622, -0.5702), (0.6798, -0.5648, -0.6538), (0.5572, -0.7321, -0.5202), (1.317, -0.2107, -0.5474), (1.321, -0.4493, -0.5903), (1.141, -0.3387, -0.6292), (0.8684, -0.7749, -0.598), (1.016, -0.5545, -0.6155), (1.019, -0.6844, -0.5542), (1.039, 0.4704, -0.6037), (1.287, 0.2704, -0.4633), (0.9457, 0.1534, -0.4641), (0.7191, 0.4546, -0.4586), (0.9229, 0.7928, -0.4684), (1.247, 0.6648, -0.4407), (1.058, 0.1851, -0.2307), (0.7585, 0.2819, -0.1985), (0.8306, 0.6693, -0.1651), (1.108, 0.7792, -0.1974), (1.3, 0.4176, -0.2007), (1.036, 0.4644, -0.0419), (0.9521, 0.2802, -0.5706), (1.16, 0.3715, -0.5651), (1.067, 0.2101, -0.4877), (1.279, 0.4402, -0.5054), (1.191, 0.5853, -0.6067), (0.8682, 0.4135, -0.563), (0.7792, 0.2894, -0.4665), (0.961, 0.6468, -0.5597), (0.8481, 0.6895, -0.4652), (1.108, 0.7719, -0.5293), (1.269, 0.3892, -0.3132), (1.314, 0.6127, -0.3386), (1.034, 0.09711, -0.3181), (1.203, 0.1878, -0.34), (0.6994, 0.3398, -0.3238), (0.8008, 0.1765, -0.3002), (0.845, 0.8016, -0.3066), (0.7549, 0.6377, -0.3344), (1.197, 0.7581, -0.3206), (1.015, 0.8316, -0.2955), (1.248, 0.3295, -0.2067), (0.9519, 0.2176, -0.1587), (0.7234, 0.4205, -0.1905), (0.9602, 0.7759, -0.1619), (1.194, 0.6269, -0.1822), (1.018, 0.2747, -0.0938), (1.18, 0.4467, -0.09231), (0.8776, 0.3342, -0.08286), (0.9379, 0.6475, -0.0513), (1.076, 0.6703, -0.07803), (1.025, 0.3735, -0.6248), (1.231, 0.3711, -0.5012), (1.03, 0.1639, -0.4432), (1.275, 0.3864, -0.4401), (1.205, 0.663, -0.5291), (0.9372, 0.454, -0.5602), (0.7733, 0.3516, -0.4534), (1.041, 0.5964, -0.5709), (0.8873, 0.7253, -0.4568), (1.202, 0.7303, -0.4462), (1.292, 0.3223, -0.4158), (1.328, 0.5062, -0.2635), (0.9607, 0.2049, -0.3936), (1.12, 0.152, -0.2308), (0.7076, 0.3773, -0.3913), (0.7867, 0.2409, -0.2586), (0.8931, 0.8112, -0.3854), (0.7817, 0.6314, -0.2835), (1.216, 0.6918, -0.4022), (1.107, 0.851, -0.1889), (1.166, 0.2297, -0.1939), (0.8756, 0.234, -0.2218), (0.8403, 0.5864, -0.1716), (1.008, 0.7836, -0.1873), (1.261, 0.5469, -0.1872), (1.079, 0.2565, -0.1491), (1.115, 0.4839, -0.04236), (0.8595, 0.3334, -0.1424), (0.886, 0.668, -0.1534), (1.093, 0.6923, -0.1732), (0.9547, 0.2391, -0.5096), (1.098, 0.4024, -0.5819), (1.124, 0.2261, -0.4506), (1.252, 0.6425, -0.4615), (1.066, 0.5114, -0.5875), (0.7799, 0.4418, -0.4733), (0.839, 0.211, -0.4593), (0.9484, 0.7744, -0.5043), (0.8116, 0.5621, -0.4767), (1.03, 0.7641, -0.4567), (1.343, 0.4424, -0.2458), (1.274, 0.65, -0.3838), (1.027, 0.09599, -0.279), (1.213, 0.2528, -0.3993), (0.732, 0.3255, -0.2821), (0.911, 0.1446, -0.384), (0.8478, 0.7064, -0.2503), (0.7259, 0.4896, -0.386), (1.146, 0.7609, -0.254), (0.9905, 0.8837, -0.3914), (1.26, 0.4032, -0.1793), (0.997, 0.1404, -0.1957), (0.7462, 0.3677, -0.1893), (0.8882, 0.7035, -0.1774), (1.17, 0.684, -0.1879), (1.042, 0.3781, -0.06293), (1.225, 0.4513, -0.1134), (0.9432, 0.3872, -0.111), (0.958, 0.4836, -0.03892), (1.081, 0.5776, -0.03531), (1.119, 0.5929, -0.0748), (1.235, 0.5513, -0.1344), (1.138, 0.6723, -0.1283), (0.9935, 0.6684, -0.0895), (1.005, 0.696, -0.09593), (0.9294, 0.6871, -0.1229), (0.8745, 0.4231, -0.09231), (0.7993, 0.4522, -0.1496), (0.8478, 0.3698, -0.1428), (0.9981, 0.3236, -0.07157), (0.8949, 0.2634, -0.1257), (0.9693, 0.2162, -0.1592), (1.135, 0.375, -0.06994), (1.16, 0.2895, -0.143), (1.211, 0.3974, -0.1286), (1.222, 0.5987, -0.2587), (1.22, 0.6744, -0.3182), (1.179, 0.6741, -0.2575), (0.9942, 0.8365, -0.2144), (0.9276, 0.8186, -0.3315), (0.908, 0.7586, -0.2482), (0.7097, 0.4744, -0.2503), (0.7209, 0.4289, -0.2846), (0.7215, 0.3838, -0.2351), (0.8835, 0.1921, -0.2325), (0.9106, 0.1236, -0.3141), (0.9995, 0.1414, -0.2463), (1.181, 0.2769, -0.259), (1.296, 0.2747, -0.3208), (1.215, 0.37, -0.2552), (1.129, 0.8075, -0.3531), (1.118, 0.7531, -0.4148), (1.065, 0.7881, -0.3991), (0.7908, 0.7203, -0.3273), (0.8309, 0.758, -0.4016), (0.7767, 0.6817, -0.4159), (0.7467, 0.2692, -0.3303), (0.6991, 0.2988, -0.4039), (0.8128, 0.2495, -0.424), (1.096, 0.1715, -0.3316), (1.04, 0.1665, -0.4047), (1.124, 0.185, -0.3952), (1.255, 0.4748, -0.3186), (1.294, 0.3838, -0.3968), (1.264, 0.4633, -0.4013), (1.166, 0.6542, -0.5045), (1.074, 0.6227, -0.5969), (1.031, 0.7305, -0.52), (0.9463, 0.6856, -0.5101), (0.9273, 0.594, -0.564), (0.8576, 0.5966, -0.5182), (0.8265, 0.3505, -0.5317), (0.9099, 0.3492, -0.577), (0.8434, 0.2584, -0.5045), (1.256, 0.5412, -0.5193), (1.257, 0.4118, -0.5425), (1.16, 0.4718, -0.5636), (1.012, 0.2352, -0.5467), (1.092, 0.3548, -0.5562), (1.094, 0.2843, -0.523)], [], [(0, 73, 42), (1, 43, 45), (0, 42, 47), (0, 47, 49), (0, 49, 76), (1, 45, 52), (2, 44, 54), (3, 48, 56), (4, 50, 58), (5, 51, 60), (1, 52, 85), (2, 54, 87), (3, 56, 89), (4, 58, 91), (5, 60, 83), (6, 62, 67), (7, 63, 69), (8, 64, 70), (9, 65, 71), (10, 66, 98), (38, 102, 68), (38, 103, 102), (36, 96, 104), (41, 105, 101), (41, 106, 105), (35, 95, 107), (40, 108, 100), (40, 109, 108), (34, 94, 110), (39, 111, 99), (39, 112, 111), (33, 93, 113), (37, 114, 97), (37, 115, 114), (32, 92, 116), (23, 117, 53), (23, 118, 117), (30, 90, 119), (31, 120, 61), (31, 121, 120), (28, 88, 122), (29, 123, 59), (29, 124, 123), (26, 86, 125), (27, 126, 57), (27, 127, 126), (24, 84, 128), (25, 129, 55), (25, 130, 129), (22, 82, 131), (30, 132, 90), (30, 133, 132), (21, 81, 134), (28, 135, 88), (28, 136, 135), (20, 80, 137), (26, 138, 86), (26, 139, 138), (18, 78, 140), (24, 141, 84), (24, 142, 141), (14, 74, 143), (22, 144, 82), (22, 145, 144), (15, 75, 146), (16, 147, 46), (16, 148, 147), (19, 79, 149), (19, 150, 79), (19, 151, 150), (17, 77, 152), (17, 153, 77), (17, 154, 153), (12, 72, 155), (15, 156, 75), (15, 157, 156), (13, 73, 158), (12, 159, 72), (12, 160, 159), (13, 43, 161), (161, 74, 14), (161, 43, 74), (43, 1, 74), (159, 161, 14), (159, 160, 161), (160, 13, 161), (72, 44, 2), (72, 159, 44), (159, 14, 44), (158, 76, 16), (158, 73, 76), (73, 0, 76), (156, 158, 16), (156, 157, 158), (157, 13, 158), (75, 46, 5), (75, 156, 46), (156, 16, 46), (155, 78, 18), (155, 72, 78), (72, 2, 78), (153, 155, 18), (153, 154, 155), (154, 12, 155), (77, 48, 3), (77, 153, 48), (153, 18, 48), (152, 80, 20), (152, 77, 80), (77, 3, 80), (150, 152, 20), (150, 151, 152), (151, 17, 152), (79, 50, 4), (79, 150, 50), (150, 20, 50), (149, 81, 21), (149, 79, 81), (79, 4, 81), (147, 149, 21), (147, 148, 149), (148, 19, 149), (46, 51, 5), (46, 147, 51), (147, 21, 51), (146, 83, 23), (146, 75, 83), (75, 5, 83), (144, 146, 23), (144, 145, 146), (145, 15, 146), (82, 53, 10), (82, 144, 53), (144, 23, 53), (143, 85, 25), (143, 74, 85), (74, 1, 85), (141, 143, 25), (141, 142, 143), (142, 14, 143), (84, 55, 6), (84, 141, 55), (141, 25, 55), (140, 87, 27), (140, 78, 87), (78, 2, 87), (138, 140, 27), (138, 139, 140), (139, 18, 140), (86, 57, 7), (86, 138, 57), (138, 27, 57), (137, 89, 29), (137, 80, 89), (80, 3, 89), (135, 137, 29), (135, 136, 137), (136, 20, 137), (88, 59, 8), (88, 135, 59), (135, 29, 59), (134, 91, 31), (134, 81, 91), (81, 4, 91), (132, 134, 31), (132, 133, 134), (133, 21, 134), (90, 61, 9), (90, 132, 61), (132, 31, 61), (131, 92, 32), (131, 82, 92), (82, 10, 92), (129, 131, 32), (129, 130, 131), (130, 22, 131), (55, 62, 6), (55, 129, 62), (129, 32, 62), (128, 93, 33), (128, 84, 93), (84, 6, 93), (126, 128, 33), (126, 127, 128), (127, 24, 128), (57, 63, 7), (57, 126, 63), (126, 33, 63), (125, 94, 34), (125, 86, 94), (86, 7, 94), (123, 125, 34), (123, 124, 125), (124, 26, 125), (59, 64, 8), (59, 123, 64), (123, 34, 64), (122, 95, 35), (122, 88, 95), (88, 8, 95), (120, 122, 35), (120, 121, 122), (121, 28, 122), (61, 65, 9), (61, 120, 65), (120, 35, 65), (119, 96, 36), (119, 90, 96), (90, 9, 96), (117, 119, 36), (117, 118, 119), (118, 30, 119), (53, 66, 10), (53, 117, 66), (117, 36, 66), (116, 98, 38), (116, 92, 98), (92, 10, 98), (114, 116, 38), (114, 115, 116), (115, 32, 116), (97, 68, 11), (97, 114, 68), (114, 38, 68), (113, 67, 37), (113, 93, 67), (93, 6, 67), (111, 113, 37), (111, 112, 113), (112, 33, 113), (99, 97, 11), (99, 111, 97), (111, 37, 97), (110, 69, 39), (110, 94, 69), (94, 7, 69), (108, 110, 39), (108, 109, 110), (109, 34, 110), (100, 99, 11), (100, 108, 99), (108, 39, 99), (107, 70, 40), (107, 95, 70), (95, 8, 70), (105, 107, 40), (105, 106, 107), (106, 35, 107), (101, 100, 11), (101, 105, 100), (105, 40, 100), (104, 71, 41), (104, 96, 71), (96, 9, 71), (102, 104, 41), (102, 103, 104), (103, 36, 104), (68, 101, 11), (68, 102, 101), (102, 41, 101), (98, 103, 38), (98, 66, 103), (66, 36, 103), (71, 106, 41), (71, 65, 106), (65, 35, 106), (70, 109, 40), (70, 64, 109), (64, 34, 109), (69, 112, 39), (69, 63, 112), (63, 33, 112), (67, 115, 37), (67, 62, 115), (62, 32, 115), (83, 118, 23), (83, 60, 118), (60, 30, 118), (91, 121, 31), (91, 58, 121), (58, 28, 121), (89, 124, 29), (89, 56, 124), (56, 26, 124), (87, 127, 27), (87, 54, 127), (54, 24, 127), (85, 130, 25), (85, 52, 130), (52, 22, 130), (60, 133, 30), (60, 51, 133), (51, 21, 133), (58, 136, 28), (58, 50, 136), (50, 20, 136), (56, 139, 26), (56, 48, 139), (48, 18, 139), (54, 142, 24), (54, 44, 142), (44, 14, 142), (52, 145, 22), (52, 45, 145), (45, 15, 145), (76, 148, 16), (76, 49, 148), (49, 19, 148), (49, 151, 19), (49, 47, 151), (47, 17, 151), (47, 154, 17), (47, 42, 154), (42, 12, 154), (45, 157, 15), (45, 43, 157), (43, 13, 157), (42, 160, 12), (42, 73, 160), (73, 13, 160), (162, 235, 204), (163, 205, 207), (162, 204, 209), (162, 209, 211), (162, 211, 238), (163, 207, 214), (164, 206, 216), (165, 210, 218), (166, 212, 220), (167, 213, 222), (163, 214, 247), (164, 216, 249), (165, 218, 251), (166, 220, 253), (167, 222, 245), (168, 224, 229), (169, 225, 231), (170, 226, 232), (171, 227, 233), (172, 228, 260), (200, 264, 230), (200, 265, 264), (198, 258, 266), (203, 267, 263), (203, 268, 267), (197, 257, 269), (202, 270, 262), (202, 271, 270), (196, 256, 272), (201, 273, 261), (201, 274, 273), (195, 255, 275), (199, 276, 259), (199, 277, 276), (194, 254, 278), (185, 279, 215), (185, 280, 279), (192, 252, 281), (193, 282, 223), (193, 283, 282), (190, 250, 284), (191, 285, 221), (191, 286, 285), (188, 248, 287), (189, 288, 219), (189, 289, 288), (186, 246, 290), (187, 291, 217), (187, 292, 291), (184, 244, 293), (192, 294, 252), (192, 295, 294), (183, 243, 296), (190, 297, 250), (190, 298, 297), (182, 242, 299), (188, 300, 248), (188, 301, 300), (180, 240, 302), (186, 303, 246), (186, 304, 303), (176, 236, 305), (184, 306, 244), (184, 307, 306), (177, 237, 308), (178, 309, 208), (178, 310, 309), (181, 241, 311), (181, 312, 241), (181, 313, 312), (179, 239, 314), (179, 315, 239), (179, 316, 315), (174, 234, 317), (177, 318, 237), (177, 319, 318), (175, 235, 320), (174, 321, 234), (174, 322, 321), (175, 205, 323), (323, 236, 176), (323, 205, 236), (205, 163, 236), (321, 323, 176), (321, 322, 323), (322, 175, 323), (234, 206, 164), (234, 321, 206), (321, 176, 206), (320, 238, 178), (320, 235, 238), (235, 162, 238), (318, 320, 178), (318, 319, 320), (319, 175, 320), (237, 208, 167), (237, 318, 208), (318, 178, 208), (317, 240, 180), (317, 234, 240), (234, 164, 240), (315, 317, 180), (315, 316, 317), (316, 174, 317), (239, 210, 165), (239, 315, 210), (315, 180, 210), (314, 242, 182), (314, 239, 242), (239, 165, 242), (312, 314, 182), (312, 313, 314), (313, 179, 314), (241, 212, 166), (241, 312, 212), (312, 182, 212), (311, 243, 183), (311, 241, 243), (241, 166, 243), (309, 311, 183), (309, 310, 311), (310, 181, 311), (208, 213, 167), (208, 309, 213), (309, 183, 213), (308, 245, 185), (308, 237, 245), (237, 167, 245), (306, 308, 185), (306, 307, 308), (307, 177, 308), (244, 215, 172), (244, 306, 215), (306, 185, 215), (305, 247, 187), (305, 236, 247), (236, 163, 247), (303, 305, 187), (303, 304, 305), (304, 176, 305), (246, 217, 168), (246, 303, 217), (303, 187, 217), (302, 249, 189), (302, 240, 249), (240, 164, 249), (300, 302, 189), (300, 301, 302), (301, 180, 302), (248, 219, 169), (248, 300, 219), (300, 189, 219), (299, 251, 191), (299, 242, 251), (242, 165, 251), (297, 299, 191), (297, 298, 299), (298, 182, 299), (250, 221, 170), (250, 297, 221), (297, 191, 221), (296, 253, 193), (296, 243, 253), (243, 166, 253), (294, 296, 193), (294, 295, 296), (295, 183, 296), (252, 223, 171), (252, 294, 223), (294, 193, 223), (293, 254, 194), (293, 244, 254), (244, 172, 254), (291, 293, 194), (291, 292, 293), (292, 184, 293), (217, 224, 168), (217, 291, 224), (291, 194, 224), (290, 255, 195), (290, 246, 255), (246, 168, 255), (288, 290, 195), (288, 289, 290), (289, 186, 290), (219, 225, 169), (219, 288, 225), (288, 195, 225), (287, 256, 196), (287, 248, 256), (248, 169, 256), (285, 287, 196), (285, 286, 287), (286, 188, 287), (221, 226, 170), (221, 285, 226), (285, 196, 226), (284, 257, 197), (284, 250, 257), (250, 170, 257), (282, 284, 197), (282, 283, 284), (283, 190, 284), (223, 227, 171), (223, 282, 227), (282, 197, 227), (281, 258, 198), (281, 252, 258), (252, 171, 258), (279, 281, 198), (279, 280, 281), (280, 192, 281), (215, 228, 172), (215, 279, 228), (279, 198, 228), (278, 260, 200), (278, 254, 260), (254, 172, 260), (276, 278, 200), (276, 277, 278), (277, 194, 278), (259, 230, 173), (259, 276, 230), (276, 200, 230), (275, 229, 199), (275, 255, 229), (255, 168, 229), (273, 275, 199), (273, 274, 275), (274, 195, 275), (261, 259, 173), (261, 273, 259), (273, 199, 259), (272, 231, 201), (272, 256, 231), (256, 169, 231), (270, 272, 201), (270, 271, 272), (271, 196, 272), (262, 261, 173), (262, 270, 261), (270, 201, 261), (269, 232, 202), (269, 257, 232), (257, 170, 232), (267, 269, 202), (267, 268, 269), (268, 197, 269), (263, 262, 173), (263, 267, 262), (267, 202, 262), (266, 233, 203), (266, 258, 233), (258, 171, 233), (264, 266, 203), (264, 265, 266), (265, 198, 266), (230, 263, 173), (230, 264, 263), (264, 203, 263), (260, 265, 200), (260, 228, 265), (228, 198, 265), (233, 268, 203), (233, 227, 268), (227, 197, 268), (232, 271, 202), (232, 226, 271), (226, 196, 271), (231, 274, 201), (231, 225, 274), (225, 195, 274), (229, 277, 199), (229, 224, 277), (224, 194, 277), (245, 280, 185), (245, 222, 280), (222, 192, 280), (253, 283, 193), (253, 220, 283), (220, 190, 283), (251, 286, 191), (251, 218, 286), (218, 188, 286), (249, 289, 189), (249, 216, 289), (216, 186, 289), (247, 292, 187), (247, 214, 292), (214, 184, 292), (222, 295, 192), (222, 213, 295), (213, 183, 295), (220, 298, 190), (220, 212, 298), (212, 182, 298), (218, 301, 188), (218, 210, 301), (210, 180, 301), (216, 304, 186), (216, 206, 304), (206, 176, 304), (214, 307, 184), (214, 207, 307), (207, 177, 307), (238, 310, 178), (238, 211, 310), (211, 181, 310), (211, 313, 181), (211, 209, 313), (209, 179, 313), (209, 316, 179), (209, 204, 316), (204, 174, 316), (207, 319, 177), (207, 205, 319), (205, 175, 319), (204, 322, 174), (204, 235, 322), (235, 175, 322)])
me_icosphere_001.materials.append(mat_material_001)
me_icosphere_001.use_remesh_preserve_volume = False
me_icosphere_001.use_remesh_preserve_attributes = False
me_icosphere_001.use_mirror_vertex_groups = False
me_icosphere_001.update()
me_icosphere = bpy.data.meshes.new('Icosphere')
me_icosphere.from_pydata([(0.0, 0.0, -1.0), (0.8554, -0.524, -0.5184), (-0.5058, -1.022, -0.4996), (-1.124, -0.1716, -0.4996), (-0.2925, 0.9736, -0.4456), (0.8393, 0.6503, -0.5168), (0.1621, -1.002, 0.4332), (-1.055, -0.6768, 0.3924), (-0.8549, 0.6279, 0.4105), (0.2603, 0.9736, 0.4488), (0.8944, 0.0, 0.4472), (0.0, 0.0, 1.0), (-0.2768, -0.6509, -0.8647), (0.4253, -0.309, -0.8507), (0.1486, -0.9599, -0.5398), (0.8506, 0.0, -0.5257), (0.5478, 0.5278, -0.919), (-0.7552, -0.1716, -0.903), (-0.9176, -0.6716, -0.5781), (-0.1786, 0.6229, -0.849), (-0.8194, 0.6022, -0.5624), (0.3786, 0.9336, -0.5954), (0.8443, -0.2879, -0.02422), (0.9417, 0.5261, 0.002883), (-0.1143, -1.151, -0.01405), (0.6053, -0.9582, -0.08528), (-1.283, -0.46, -0.05478), (-0.8172, -0.9806, -0.05234), (-0.7646, 0.9847, -0.04207), (-1.155, 0.6171, -0.06028), (0.5717, 0.9319, 0.001605), (-0.002621, 1.187, 0.1012), (0.6882, -0.5, 0.5257), (-0.4923, -0.9806, 0.4734), (-1.182, -0.151, 0.471), (-0.279, 0.9319, 0.5273), (0.51, 0.4664, 0.5107), (0.04814, -0.6509, 0.8366), (0.5257, 0.0, 0.8507), (-0.6548, -0.4806, 0.7983), (-0.5498, 0.5054, 0.8152), (0.1464, 0.6229, 0.8523), (-0.08123, -0.25, -0.9253), (0.5745, -0.4174, -0.6489), (-0.1211, -0.9807, -0.5005), (0.7871, -0.2629, -0.4865), (0.6969, 0.6362, -0.7173), (-0.2629, 0.0, -0.9253), (-1.021, -0.4216, -0.5388), (-0.09056, 0.4671, -0.9224), (-0.6931, 0.8892, -0.548), (0.6089, 0.792, -0.5561), (0.8373, -0.4174, -0.2236), (0.9227, 0.1545, 0.2236), (-0.2525, -1.076, -0.2377), (0.3178, -0.9807, 0.2096), (-1.254, -0.3055, -0.2784), (-0.8852, -0.839, 0.1713), (-0.6089, 1.006, -0.2657), (-0.9618, 0.6137, 0.1882), (0.6396, 0.7903, -0.222), (0.1356, 1.112, 0.3249), (0.3823, -0.6772, 0.4466), (-0.7227, -0.839, 0.4341), (-0.9116, 0.4592, 0.4511), (-0.009336, 0.9527, 0.4881), (0.7451, 0.1344, 0.4877), (0.1194, -0.6772, 0.6091), (0.2629, 0.0, 0.9253), (-0.8039, -0.589, 0.5966), (-0.6989, 0.6137, 0.6135), (0.2033, 0.7982, 0.6505), (-0.4489, -0.8469, -0.7013), (0.2127, -0.1545, -0.9253), (0.3789, -0.8183, -0.5005), (0.7778, 0.48, -0.4836), (0.2127, 0.1545, -0.9253), (-0.9395, -0.1716, -0.7013), (-0.7117, -0.8469, -0.5388), (-0.3151, 0.91, -0.6722), (-0.9158, 0.4464, -0.5219), (-0.02285, 0.9527, -0.4849), (0.9227, -0.1545, 0.2236), (0.828, 0.6345, -0.2207), (0.05067, -1.235, 0.2073), (0.7875, -0.6657, -0.2948), (-1.169, -0.5684, 0.1688), (-0.6615, -1.001, -0.276), (-0.7869, 0.7695, 0.1869), (-1.254, 0.003478, -0.2784), (0.416, 0.9527, 0.2252), (-0.1999, 1.122, -0.2274), (0.7913, -0.25, 0.4865), (-0.08077, -1.139, 0.4701), (-1.119, -0.4139, 0.4317), (-0.6245, 0.7695, 0.4498), (0.42, 0.6827, 0.4894), (0.08123, -0.25, 0.9253), (0.7101, 0.0, 0.6489), (-0.327, -0.3054, 0.9113), (-0.2127, 0.1545, 0.9253), (0.07189, 0.4671, 0.9282), (0.3348, 0.4671, 0.8535), (0.607, 0.25, 0.6882), (0.4092, 0.6229, 0.6898), (-0.1408, 0.6216, 0.8535), (-0.0663, 0.7774, 0.6898), (-0.3602, 0.6819, 0.6898), (-0.6548, -0.1716, 0.7983), (-0.8674, -0.01712, 0.6359), (-0.8674, -0.3261, 0.6359), (-0.2457, -0.5554, 0.8366), (-0.5736, -0.7306, 0.6359), (-0.1645, -0.8054, 0.6741), (0.3441, -0.25, 0.8507), (0.4253, -0.5, 0.6882), (0.607, -0.25, 0.6882), (0.6414, 0.3709, 0.2478), (0.7533, 0.6819, 0.001605), (0.453, 0.5267, 0.2465), (-0.1341, 1.091, 0.3641), (-0.3556, 1.101, -0.003784), (-0.4414, 0.9319, 0.2645), (-1.233, 0.003478, 0.2081), (-1.283, -0.151, -0.05478), (-1.233, -0.3055, 0.2081), (-0.6548, -0.9806, 0.2105), (-0.4966, -1.235, -0.05464), (-0.219, -1.214, 0.2465), (0.5313, -0.6334, 0.2387), (0.7694, -0.559, 0.0), (0.7129, -0.3834, 0.2387), (0.2778, 1.027, 0.001605), (0.4092, 0.9319, -0.2613), (0.1153, 1.027, -0.2613), (-0.9803, 0.7729, -0.06155), (-0.8488, 0.8684, -0.3244), (-1.03, 0.6184, -0.3244), (-1.101, -0.71, -0.05478), (-1.151, -0.5555, -0.3177), (-0.8674, -0.8261, -0.3152), (0.1796, -1.055, -0.01405), (0.01712, -1.055, -0.2769), (0.311, -0.9599, -0.2769), (0.9511, 0.0, 0.0), (0.9009, -0.1545, -0.2629), (0.9009, 0.1545, -0.2629), (0.4598, 0.6836, -0.7578), (0.1221, 0.6216, -0.8478), (0.03411, 0.7774, -0.6866), (-0.5566, 0.6022, -0.7249), (-0.3534, 0.4671, -0.8478), (-0.7314, 0.4464, -0.7236), (-0.8364, -0.4216, -0.7405), (-0.5736, -0.4216, -0.903), (-0.6548, -0.6716, -0.7405), (0.7698, 0.1562, -0.7594), (0.7698, -0.1528, -0.7594), (0.4253, 0.0, -0.8507), (-0.06411, -0.8054, -0.7022), (0.1314, -0.4045, -0.8507), (0.2298, -0.7099, -0.7022)], [], [(0, 73, 42), (1, 43, 45), (0, 42, 47), (0, 47, 49), (0, 49, 76), (1, 45, 52), (2, 44, 54), (3, 48, 56), (4, 50, 58), (5, 51, 60), (1, 52, 85), (2, 54, 87), (3, 56, 89), (4, 58, 91), (5, 60, 83), (6, 62, 67), (7, 63, 69), (8, 64, 70), (9, 65, 71), (10, 66, 98), (38, 102, 68), (38, 103, 102), (36, 96, 104), (41, 105, 101), (41, 106, 105), (35, 95, 107), (40, 108, 100), (40, 109, 108), (34, 94, 110), (39, 111, 99), (39, 112, 111), (33, 93, 113), (37, 114, 97), (37, 115, 114), (32, 92, 116), (23, 117, 53), (23, 118, 117), (30, 90, 119), (31, 120, 61), (31, 121, 120), (28, 88, 122), (29, 123, 59), (29, 124, 123), (26, 86, 125), (27, 126, 57), (27, 127, 126), (24, 84, 128), (25, 129, 55), (25, 130, 129), (22, 82, 131), (30, 132, 90), (30, 133, 132), (21, 81, 134), (28, 135, 88), (28, 136, 135), (20, 80, 137), (26, 138, 86), (26, 139, 138), (18, 78, 140), (24, 141, 84), (24, 142, 141), (14, 74, 143), (22, 144, 82), (22, 145, 144), (15, 75, 146), (16, 147, 46), (16, 148, 147), (19, 79, 149), (19, 150, 79), (19, 151, 150), (17, 77, 152), (17, 153, 77), (17, 154, 153), (12, 72, 155), (15, 156, 75), (15, 157, 156), (13, 73, 158), (12, 159, 72), (12, 160, 159), (13, 43, 161), (161, 74, 14), (161, 43, 74), (43, 1, 74), (159, 161, 14), (159, 160, 161), (160, 13, 161), (72, 44, 2), (72, 159, 44), (159, 14, 44), (158, 76, 16), (158, 73, 76), (73, 0, 76), (156, 158, 16), (156, 157, 158), (157, 13, 158), (75, 46, 5), (75, 156, 46), (156, 16, 46), (155, 78, 18), (155, 72, 78), (72, 2, 78), (153, 155, 18), (153, 154, 155), (154, 12, 155), (77, 48, 3), (77, 153, 48), (153, 18, 48), (152, 80, 20), (152, 77, 80), (77, 3, 80), (150, 152, 20), (150, 151, 152), (151, 17, 152), (79, 50, 4), (79, 150, 50), (150, 20, 50), (149, 81, 21), (149, 79, 81), (79, 4, 81), (147, 149, 21), (147, 148, 149), (148, 19, 149), (46, 51, 5), (46, 147, 51), (147, 21, 51), (146, 83, 23), (146, 75, 83), (75, 5, 83), (144, 146, 23), (144, 145, 146), (145, 15, 146), (82, 53, 10), (82, 144, 53), (144, 23, 53), (143, 85, 25), (143, 74, 85), (74, 1, 85), (141, 143, 25), (141, 142, 143), (142, 14, 143), (84, 55, 6), (84, 141, 55), (141, 25, 55), (140, 87, 27), (140, 78, 87), (78, 2, 87), (138, 140, 27), (138, 139, 140), (139, 18, 140), (86, 57, 7), (86, 138, 57), (138, 27, 57), (137, 89, 29), (137, 80, 89), (80, 3, 89), (135, 137, 29), (135, 136, 137), (136, 20, 137), (88, 59, 8), (88, 135, 59), (135, 29, 59), (134, 91, 31), (134, 81, 91), (81, 4, 91), (132, 134, 31), (132, 133, 134), (133, 21, 134), (90, 61, 9), (90, 132, 61), (132, 31, 61), (131, 92, 32), (131, 82, 92), (82, 10, 92), (129, 131, 32), (129, 130, 131), (130, 22, 131), (55, 62, 6), (55, 129, 62), (129, 32, 62), (128, 93, 33), (128, 84, 93), (84, 6, 93), (126, 128, 33), (126, 127, 128), (127, 24, 128), (57, 63, 7), (57, 126, 63), (126, 33, 63), (125, 94, 34), (125, 86, 94), (86, 7, 94), (123, 125, 34), (123, 124, 125), (124, 26, 125), (59, 64, 8), (59, 123, 64), (123, 34, 64), (122, 95, 35), (122, 88, 95), (88, 8, 95), (120, 122, 35), (120, 121, 122), (121, 28, 122), (61, 65, 9), (61, 120, 65), (120, 35, 65), (119, 96, 36), (119, 90, 96), (90, 9, 96), (117, 119, 36), (117, 118, 119), (118, 30, 119), (53, 66, 10), (53, 117, 66), (117, 36, 66), (116, 98, 38), (116, 92, 98), (92, 10, 98), (114, 116, 38), (114, 115, 116), (115, 32, 116), (97, 68, 11), (97, 114, 68), (114, 38, 68), (113, 67, 37), (113, 93, 67), (93, 6, 67), (111, 113, 37), (111, 112, 113), (112, 33, 113), (99, 97, 11), (99, 111, 97), (111, 37, 97), (110, 69, 39), (110, 94, 69), (94, 7, 69), (108, 110, 39), (108, 109, 110), (109, 34, 110), (100, 99, 11), (100, 108, 99), (108, 39, 99), (107, 70, 40), (107, 95, 70), (95, 8, 70), (105, 107, 40), (105, 106, 107), (106, 35, 107), (101, 100, 11), (101, 105, 100), (105, 40, 100), (104, 71, 41), (104, 96, 71), (96, 9, 71), (102, 104, 41), (102, 103, 104), (103, 36, 104), (68, 101, 11), (68, 102, 101), (102, 41, 101), (98, 103, 38), (98, 66, 103), (66, 36, 103), (71, 106, 41), (71, 65, 106), (65, 35, 106), (70, 109, 40), (70, 64, 109), (64, 34, 109), (69, 112, 39), (69, 63, 112), (63, 33, 112), (67, 115, 37), (67, 62, 115), (62, 32, 115), (83, 118, 23), (83, 60, 118), (60, 30, 118), (91, 121, 31), (91, 58, 121), (58, 28, 121), (89, 124, 29), (89, 56, 124), (56, 26, 124), (87, 127, 27), (87, 54, 127), (54, 24, 127), (85, 130, 25), (85, 52, 130), (52, 22, 130), (60, 133, 30), (60, 51, 133), (51, 21, 133), (58, 136, 28), (58, 50, 136), (50, 20, 136), (56, 139, 26), (56, 48, 139), (48, 18, 139), (54, 142, 24), (54, 44, 142), (44, 14, 142), (52, 145, 22), (52, 45, 145), (45, 15, 145), (76, 148, 16), (76, 49, 148), (49, 19, 148), (49, 151, 19), (49, 47, 151), (47, 17, 151), (47, 154, 17), (47, 42, 154), (42, 12, 154), (45, 157, 15), (45, 43, 157), (43, 13, 157), (42, 160, 12), (42, 73, 160), (73, 13, 160)])
me_icosphere.materials.append(mat_material_002)
me_icosphere.use_remesh_preserve_volume = False
me_icosphere.use_remesh_preserve_attributes = False
me_icosphere.use_mirror_vertex_groups = False
me_icosphere.update()

# ---- objects
ob_cone = bpy.data.objects.new('Cone', me_cone)
ob_icosphere_001 = bpy.data.objects.new('Icosphere.001', me_icosphere_001)
ob_icosphere = bpy.data.objects.new('Icosphere', me_icosphere)

# ---- transforms, parenting, visibility, modifiers, constraints
ob_cone.location = (-1.656, -6.591, 0.3599)
ob_cone.lineart.crease_threshold = 0.0
ob_icosphere_001.location = (-0.6631, -0.6421, 0.6026)
ob_icosphere_001.scale = (3.042, 3.042, 3.042)
ob_icosphere_001.lineart.crease_threshold = 0.0
ob_icosphere.location = (-0.6403, -0.7037, 0.6516)
ob_icosphere.scale = (3.042, 3.042, 3.042)
ob_icosphere.lineart.crease_threshold = 0.0

# ---- collection membership
col_collection_1.objects.link(ob_cone)
col_collection_1.objects.link(ob_icosphere_001)
col_collection_1.objects.link(ob_icosphere)

# ---- scene / render settings (as saved in the file)
scene.frame_start = 1; scene.frame_end = 250; scene.frame_set(1)
scene.render.engine = 'BLENDER_EEVEE_NEXT'
scene.render.resolution_percentage = 50
scene.render.dither_intensity = 0.0
scene.cycles.use_denoising = False
scene.cycles.samples = 128
scene.cycles.sampling_pattern = 'TABULATED_SOBOL'
scene.cycles.use_adaptive_sampling = False
scene.cycles.use_light_tree = False
scene.cycles.blur_glossy = 0.0
scene.cycles.sample_clamp_indirect = 0.0
scene.view_settings.view_transform = 'Standard'
bpy.context.view_layer.update()

# ---- added for rendering (the .blend has no active camera and no usable light): camera, sun
cam_auto = bpy.data.cameras.new('AutoCamera')
cam_auto.lens = 50.0
cam_auto.sensor_width = 36.0
cam_auto.clip_end = 1000.0
ob_auto_camera = bpy.data.objects.new('AutoCamera', cam_auto)
scene.collection.objects.link(ob_auto_camera)
ob_auto_camera.location = (13.6746, -17.6124, 13.97)
ob_auto_camera.rotation_euler = (1.09748, -7.21219e-08, 0.694738)
scene.camera = ob_auto_camera
light_auto_sun = bpy.data.lights.new('AutoSun', 'SUN')
light_auto_sun.energy = 3.0
light_auto_sun.angle = 0.0523599
ob_auto_sun = bpy.data.objects.new('AutoSun', light_auto_sun)
scene.collection.objects.link(ob_auto_sun)
ob_auto_sun.rotation_euler = (0.872665, 0.174533, 0.523599)
bpy.context.view_layer.update()
